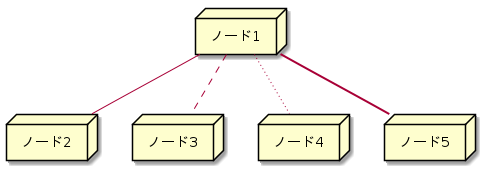

The diagram above was rendered by PlantUML. Its source (embedded in the PNG):
@startuml


node ノード1
node ノード2
node ノード3
node ノード4
node ノード5
ノード1 -- ノード2
ノード1 .. ノード3
ノード1 ~~ ノード4
ノード1 == ノード5

@enduml